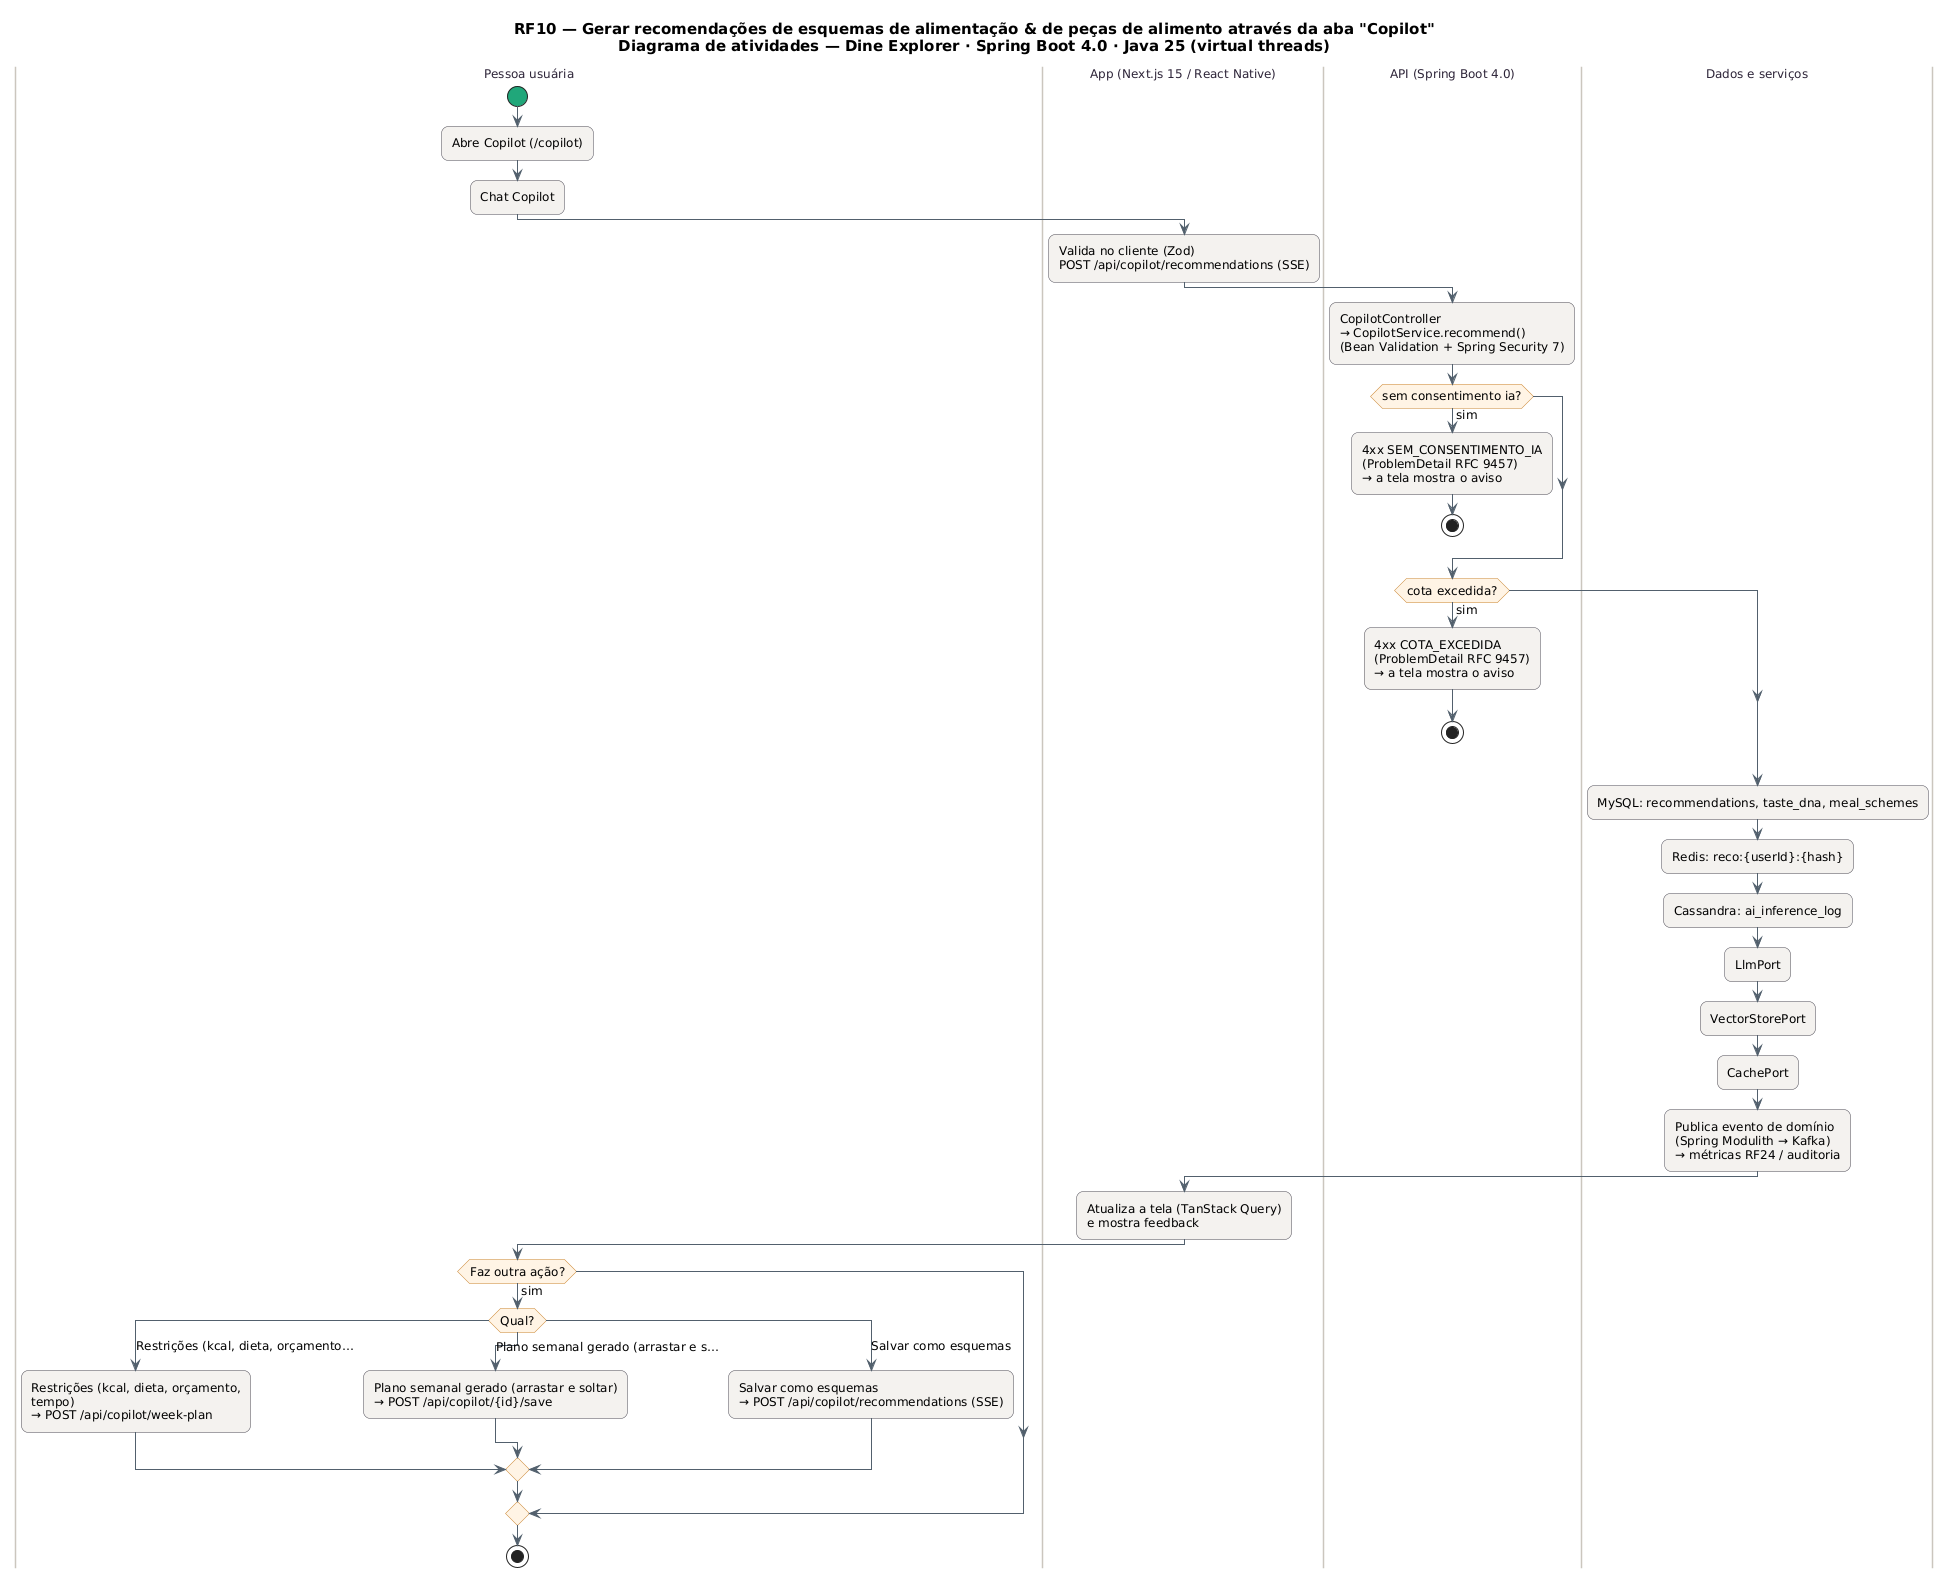

The diagram above was rendered by PlantUML. Its source (embedded in the PNG):
@startuml RF10_Atividades
skinparam backgroundColor #FFFFFF
skinparam shadowing false
skinparam defaultFontName "DejaVu Sans"
skinparam defaultFontSize 12
skinparam titleFontSize 15
skinparam roundcorner 14
skinparam ArrowColor #52606D
skinparam note {
  BackgroundColor #FFFDEB
  BorderColor #D8CE78
  FontColor #554F24
}
skinparam activity {
  BackgroundColor #F4F2EF
  BorderColor #4A4852
  DiamondBackgroundColor #FFF4E5
  DiamondBorderColor #C9822B
  StartColor #20A77A
  EndColor #4B5563
}
skinparam swimlane {
  BorderColor #CBC6BE
  TitleFontColor #2D2438
}
title RF10 — Gerar recomendações de esquemas de alimentação & de peças de alimento através da aba "Copilot"\nDiagrama de atividades — Dine Explorer · Spring Boot 4.0 · Java 25 (virtual threads)

|Pessoa usuária|
start
:Abre Copilot (/copilot);
|App (Next.js 15 / React Native)|
|Pessoa usuária|
:Chat Copilot;
|App (Next.js 15 / React Native)|
:Valida no cliente (Zod)\nPOST /api/copilot/recommendations (SSE);
|API (Spring Boot 4.0)|
:CopilotController\n→ CopilotService.recommend()\n(Bean Validation + Spring Security 7);
if (sem consentimento ia?) then (sim)
  :4xx SEM_CONSENTIMENTO_IA\n(ProblemDetail RFC 9457)\n→ a tela mostra o aviso;
  stop
endif
if (cota excedida?) then (sim)
  :4xx COTA_EXCEDIDA\n(ProblemDetail RFC 9457)\n→ a tela mostra o aviso;
  stop
endif
|Dados e serviços|
:MySQL: recommendations, taste_dna, meal_schemes;
:Redis: reco:{userId}:{hash};
:Cassandra: ai_inference_log;
:LlmPort;
:VectorStorePort;
:CachePort;
:Publica evento de domínio\n(Spring Modulith → Kafka)\n→ métricas RF24 / auditoria;
|App (Next.js 15 / React Native)|
:Atualiza a tela (TanStack Query)\ne mostra feedback;
|Pessoa usuária|
if (Faz outra ação?) then (sim)
  switch (Qual?)
  case (Restrições (kcal, dieta, orçamento…)
    :Restrições (kcal, dieta, orçamento,\ntempo)\n→ POST /api/copilot/week-plan;
  case (Plano semanal gerado (arrastar e s…)
    :Plano semanal gerado (arrastar e soltar)\n→ POST /api/copilot/{id}/save;
  case (Salvar como esquemas)
    :Salvar como esquemas\n→ POST /api/copilot/recommendations (SSE);
  endswitch
endif
stop
@enduml